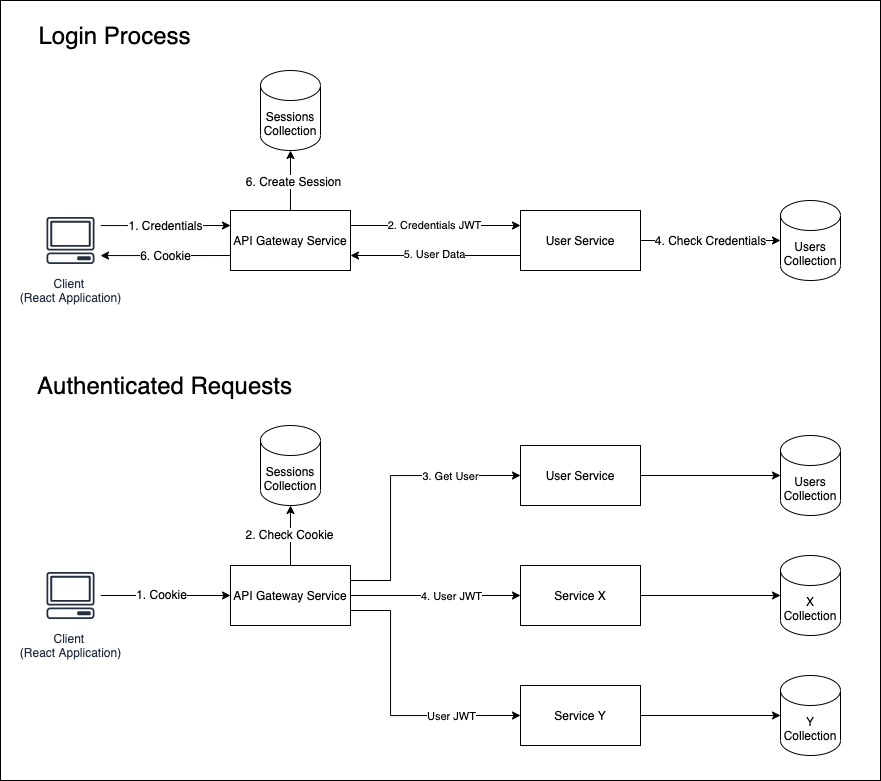

The diagram above was exported from draw.io. Its source (the exported page's mxGraphModel, read from the mxfile embedded in the PNG):
<mxGraphModel dx="1113" dy="1748" grid="1" gridSize="10" guides="1" tooltips="1" connect="1" arrows="1" fold="1" page="1" pageScale="1" pageWidth="850" pageHeight="1100" math="0" shadow="0">
  <root>
    <mxCell id="0" />
    <mxCell id="1" parent="0" />
    <mxCell id="DOQHR6Zy3uNsT6ktINcd-116" value="" style="rounded=0;whiteSpace=wrap;html=1;fontSize=12;" vertex="1" parent="1">
      <mxGeometry y="-250" width="880" height="780" as="geometry" />
    </mxCell>
    <mxCell id="DOQHR6Zy3uNsT6ktINcd-18" style="edgeStyle=orthogonalEdgeStyle;rounded=0;orthogonalLoop=1;jettySize=auto;html=1;entryX=0;entryY=0.5;entryDx=0;entryDy=0;" edge="1" parent="1" source="DOQHR6Zy3uNsT6ktINcd-1" target="DOQHR6Zy3uNsT6ktINcd-2">
      <mxGeometry relative="1" as="geometry" />
    </mxCell>
    <mxCell id="DOQHR6Zy3uNsT6ktINcd-111" value="1. Cookie" style="edgeLabel;html=1;align=center;verticalAlign=middle;resizable=0;points=[];fontSize=12;" vertex="1" connectable="0" parent="DOQHR6Zy3uNsT6ktINcd-18">
      <mxGeometry x="-0.148" y="2" relative="1" as="geometry">
        <mxPoint x="5" as="offset" />
      </mxGeometry>
    </mxCell>
    <mxCell id="DOQHR6Zy3uNsT6ktINcd-1" value="Client &lt;br&gt;(React Application)" style="outlineConnect=0;fontColor=#232F3E;gradientColor=none;strokeColor=#232F3E;fillColor=#ffffff;dashed=0;verticalLabelPosition=bottom;verticalAlign=top;align=center;html=1;fontSize=12;fontStyle=0;aspect=fixed;shape=mxgraph.aws4.resourceIcon;resIcon=mxgraph.aws4.client;" vertex="1" parent="1">
      <mxGeometry x="40" y="315" width="60" height="60" as="geometry" />
    </mxCell>
    <mxCell id="DOQHR6Zy3uNsT6ktINcd-8" style="edgeStyle=orthogonalEdgeStyle;rounded=0;orthogonalLoop=1;jettySize=auto;html=1;exitX=1;exitY=0.25;exitDx=0;exitDy=0;entryX=0;entryY=0.5;entryDx=0;entryDy=0;" edge="1" parent="1" source="DOQHR6Zy3uNsT6ktINcd-2" target="DOQHR6Zy3uNsT6ktINcd-6">
      <mxGeometry relative="1" as="geometry">
        <Array as="points">
          <mxPoint x="390" y="330" />
          <mxPoint x="390" y="225" />
        </Array>
      </mxGeometry>
    </mxCell>
    <mxCell id="DOQHR6Zy3uNsT6ktINcd-94" value="3. Get User" style="edgeLabel;html=1;align=center;verticalAlign=middle;resizable=0;points=[];" vertex="1" connectable="0" parent="DOQHR6Zy3uNsT6ktINcd-8">
      <mxGeometry x="0.4473" relative="1" as="geometry">
        <mxPoint x="6" as="offset" />
      </mxGeometry>
    </mxCell>
    <mxCell id="DOQHR6Zy3uNsT6ktINcd-30" style="edgeStyle=orthogonalEdgeStyle;rounded=0;orthogonalLoop=1;jettySize=auto;html=1;exitX=1;exitY=0.75;exitDx=0;exitDy=0;entryX=0;entryY=0.5;entryDx=0;entryDy=0;" edge="1" parent="1" source="DOQHR6Zy3uNsT6ktINcd-2" target="DOQHR6Zy3uNsT6ktINcd-28">
      <mxGeometry relative="1" as="geometry">
        <Array as="points">
          <mxPoint x="390" y="360" />
          <mxPoint x="390" y="465" />
        </Array>
      </mxGeometry>
    </mxCell>
    <mxCell id="DOQHR6Zy3uNsT6ktINcd-92" value="&lt;span style=&quot;color: rgba(0 , 0 , 0 , 0) ; font-family: monospace ; font-size: 0px ; background-color: rgb(248 , 249 , 250)&quot;&gt;%3CmxGraphModel%3E%3Croot%3E%3CmxCell%20id%3D%220%22%2F%3E%3CmxCell%20id%3D%221%22%20parent%3D%220%22%2F%3E%3CmxCell%20id%3D%222%22%20value%3D%22User%20JWT%22%20style%3D%22edgeLabel%3Bhtml%3D1%3Balign%3Dcenter%3BverticalAlign%3Dmiddle%3Bresizable%3D0%3Bpoints%3D%5B%5D%3B%22%20vertex%3D%221%22%20connectable%3D%220%22%20parent%3D%221%22%3E%3CmxGeometry%20x%3D%22447%22%20y%3D%22239%22%20as%3D%22geometry%22%2F%3E%3C%2FmxCell%3E%3C%2Froot%3E%3C%2FmxGraphModel%3EUser&lt;/span&gt;" style="edgeLabel;html=1;align=center;verticalAlign=middle;resizable=0;points=[];" vertex="1" connectable="0" parent="DOQHR6Zy3uNsT6ktINcd-30">
      <mxGeometry x="0.3818" y="4" relative="1" as="geometry">
        <mxPoint as="offset" />
      </mxGeometry>
    </mxCell>
    <mxCell id="DOQHR6Zy3uNsT6ktINcd-93" value="User JWT" style="edgeLabel;html=1;align=center;verticalAlign=middle;resizable=0;points=[];" vertex="1" connectable="0" parent="DOQHR6Zy3uNsT6ktINcd-30">
      <mxGeometry x="0.36" relative="1" as="geometry">
        <mxPoint x="18" as="offset" />
      </mxGeometry>
    </mxCell>
    <mxCell id="DOQHR6Zy3uNsT6ktINcd-35" style="edgeStyle=orthogonalEdgeStyle;rounded=0;orthogonalLoop=1;jettySize=auto;html=1;exitX=1;exitY=0.5;exitDx=0;exitDy=0;" edge="1" parent="1" source="DOQHR6Zy3uNsT6ktINcd-2" target="DOQHR6Zy3uNsT6ktINcd-7">
      <mxGeometry relative="1" as="geometry" />
    </mxCell>
    <mxCell id="DOQHR6Zy3uNsT6ktINcd-91" value="4. User JWT" style="edgeLabel;html=1;align=center;verticalAlign=middle;resizable=0;points=[];" vertex="1" connectable="0" parent="DOQHR6Zy3uNsT6ktINcd-35">
      <mxGeometry x="0.0235" y="1" relative="1" as="geometry">
        <mxPoint x="13" y="1" as="offset" />
      </mxGeometry>
    </mxCell>
    <mxCell id="DOQHR6Zy3uNsT6ktINcd-113" style="edgeStyle=orthogonalEdgeStyle;rounded=0;orthogonalLoop=1;jettySize=auto;html=1;exitX=0.5;exitY=0;exitDx=0;exitDy=0;fontSize=12;" edge="1" parent="1" source="DOQHR6Zy3uNsT6ktINcd-2" target="DOQHR6Zy3uNsT6ktINcd-19">
      <mxGeometry relative="1" as="geometry" />
    </mxCell>
    <mxCell id="DOQHR6Zy3uNsT6ktINcd-114" value="2. Check Cookie" style="edgeLabel;html=1;align=center;verticalAlign=middle;resizable=0;points=[];fontSize=12;" vertex="1" connectable="0" parent="DOQHR6Zy3uNsT6ktINcd-113">
      <mxGeometry x="0.0804" y="2" relative="1" as="geometry">
        <mxPoint y="1" as="offset" />
      </mxGeometry>
    </mxCell>
    <mxCell id="DOQHR6Zy3uNsT6ktINcd-2" value="API Gateway Service" style="rounded=0;whiteSpace=wrap;html=1;" vertex="1" parent="1">
      <mxGeometry x="230" y="315" width="120" height="60" as="geometry" />
    </mxCell>
    <mxCell id="DOQHR6Zy3uNsT6ktINcd-22" style="edgeStyle=orthogonalEdgeStyle;rounded=0;orthogonalLoop=1;jettySize=auto;html=1;exitX=1;exitY=0.5;exitDx=0;exitDy=0;entryX=0;entryY=0.5;entryDx=0;entryDy=0;entryPerimeter=0;" edge="1" parent="1" source="DOQHR6Zy3uNsT6ktINcd-6" target="DOQHR6Zy3uNsT6ktINcd-21">
      <mxGeometry relative="1" as="geometry" />
    </mxCell>
    <mxCell id="DOQHR6Zy3uNsT6ktINcd-6" value="User Service" style="rounded=0;whiteSpace=wrap;html=1;" vertex="1" parent="1">
      <mxGeometry x="520" y="195" width="120" height="60" as="geometry" />
    </mxCell>
    <mxCell id="DOQHR6Zy3uNsT6ktINcd-25" value="" style="edgeStyle=orthogonalEdgeStyle;rounded=0;orthogonalLoop=1;jettySize=auto;html=1;" edge="1" parent="1" source="DOQHR6Zy3uNsT6ktINcd-7" target="DOQHR6Zy3uNsT6ktINcd-23">
      <mxGeometry relative="1" as="geometry" />
    </mxCell>
    <mxCell id="DOQHR6Zy3uNsT6ktINcd-7" value="Service X" style="rounded=0;whiteSpace=wrap;html=1;" vertex="1" parent="1">
      <mxGeometry x="520" y="315" width="120" height="60" as="geometry" />
    </mxCell>
    <mxCell id="DOQHR6Zy3uNsT6ktINcd-19" value="Sessions&lt;br&gt;Collection" style="shape=cylinder3;whiteSpace=wrap;html=1;boundedLbl=1;backgroundOutline=1;size=15;" vertex="1" parent="1">
      <mxGeometry x="260" y="175" width="60" height="80" as="geometry" />
    </mxCell>
    <mxCell id="DOQHR6Zy3uNsT6ktINcd-21" value="Users&lt;br&gt;Collection" style="shape=cylinder3;whiteSpace=wrap;html=1;boundedLbl=1;backgroundOutline=1;size=15;" vertex="1" parent="1">
      <mxGeometry x="780" y="185" width="60" height="80" as="geometry" />
    </mxCell>
    <mxCell id="DOQHR6Zy3uNsT6ktINcd-23" value="X&lt;br&gt;Collection" style="shape=cylinder3;whiteSpace=wrap;html=1;boundedLbl=1;backgroundOutline=1;size=15;" vertex="1" parent="1">
      <mxGeometry x="780" y="305" width="60" height="80" as="geometry" />
    </mxCell>
    <mxCell id="DOQHR6Zy3uNsT6ktINcd-27" value="" style="edgeStyle=orthogonalEdgeStyle;rounded=0;orthogonalLoop=1;jettySize=auto;html=1;" edge="1" parent="1" source="DOQHR6Zy3uNsT6ktINcd-28" target="DOQHR6Zy3uNsT6ktINcd-29">
      <mxGeometry relative="1" as="geometry" />
    </mxCell>
    <mxCell id="DOQHR6Zy3uNsT6ktINcd-28" value="Service Y" style="rounded=0;whiteSpace=wrap;html=1;" vertex="1" parent="1">
      <mxGeometry x="520" y="435" width="120" height="60" as="geometry" />
    </mxCell>
    <mxCell id="DOQHR6Zy3uNsT6ktINcd-29" value="Y&lt;br&gt;Collection" style="shape=cylinder3;whiteSpace=wrap;html=1;boundedLbl=1;backgroundOutline=1;size=15;" vertex="1" parent="1">
      <mxGeometry x="780" y="425" width="60" height="80" as="geometry" />
    </mxCell>
    <mxCell id="DOQHR6Zy3uNsT6ktINcd-99" style="edgeStyle=orthogonalEdgeStyle;rounded=0;orthogonalLoop=1;jettySize=auto;html=1;entryX=0;entryY=0.25;entryDx=0;entryDy=0;fontSize=24;" edge="1" parent="1" source="DOQHR6Zy3uNsT6ktINcd-41" target="DOQHR6Zy3uNsT6ktINcd-46">
      <mxGeometry relative="1" as="geometry">
        <Array as="points">
          <mxPoint x="120" y="-25" />
          <mxPoint x="120" y="-25" />
        </Array>
      </mxGeometry>
    </mxCell>
    <mxCell id="DOQHR6Zy3uNsT6ktINcd-104" value="&lt;font style=&quot;font-size: 12px&quot;&gt;1. Credentials&lt;/font&gt;" style="edgeLabel;html=1;align=center;verticalAlign=middle;resizable=0;points=[];fontSize=24;" vertex="1" connectable="0" parent="DOQHR6Zy3uNsT6ktINcd-99">
      <mxGeometry x="-0.2136" relative="1" as="geometry">
        <mxPoint x="14" y="-5" as="offset" />
      </mxGeometry>
    </mxCell>
    <mxCell id="DOQHR6Zy3uNsT6ktINcd-41" value="Client &lt;br&gt;(React Application)" style="outlineConnect=0;fontColor=#232F3E;gradientColor=none;strokeColor=#232F3E;fillColor=#ffffff;dashed=0;verticalLabelPosition=bottom;verticalAlign=top;align=center;html=1;fontSize=12;fontStyle=0;aspect=fixed;shape=mxgraph.aws4.resourceIcon;resIcon=mxgraph.aws4.client;" vertex="1" parent="1">
      <mxGeometry x="40" y="-40" width="60" height="60" as="geometry" />
    </mxCell>
    <mxCell id="DOQHR6Zy3uNsT6ktINcd-62" style="edgeStyle=orthogonalEdgeStyle;rounded=0;orthogonalLoop=1;jettySize=auto;html=1;exitX=1;exitY=0.25;exitDx=0;exitDy=0;entryX=0;entryY=0.25;entryDx=0;entryDy=0;" edge="1" parent="1" source="DOQHR6Zy3uNsT6ktINcd-46" target="DOQHR6Zy3uNsT6ktINcd-51">
      <mxGeometry relative="1" as="geometry" />
    </mxCell>
    <mxCell id="DOQHR6Zy3uNsT6ktINcd-88" value="2. Credentials JWT" style="edgeLabel;html=1;align=center;verticalAlign=middle;resizable=0;points=[];" vertex="1" connectable="0" parent="DOQHR6Zy3uNsT6ktINcd-62">
      <mxGeometry x="-0.0235" y="4" relative="1" as="geometry">
        <mxPoint y="3" as="offset" />
      </mxGeometry>
    </mxCell>
    <mxCell id="DOQHR6Zy3uNsT6ktINcd-100" style="edgeStyle=orthogonalEdgeStyle;rounded=0;orthogonalLoop=1;jettySize=auto;html=1;exitX=0;exitY=0.75;exitDx=0;exitDy=0;fontSize=24;" edge="1" parent="1" source="DOQHR6Zy3uNsT6ktINcd-46" target="DOQHR6Zy3uNsT6ktINcd-41">
      <mxGeometry relative="1" as="geometry">
        <Array as="points">
          <mxPoint x="150" y="5" />
          <mxPoint x="150" y="5" />
        </Array>
      </mxGeometry>
    </mxCell>
    <mxCell id="DOQHR6Zy3uNsT6ktINcd-112" value="6. Cookie" style="edgeLabel;html=1;align=center;verticalAlign=middle;resizable=0;points=[];fontSize=12;" vertex="1" connectable="0" parent="DOQHR6Zy3uNsT6ktINcd-100">
      <mxGeometry x="0.0778" y="-1" relative="1" as="geometry">
        <mxPoint x="5" as="offset" />
      </mxGeometry>
    </mxCell>
    <mxCell id="DOQHR6Zy3uNsT6ktINcd-108" style="edgeStyle=orthogonalEdgeStyle;rounded=0;orthogonalLoop=1;jettySize=auto;html=1;exitX=0.5;exitY=0;exitDx=0;exitDy=0;entryX=0.5;entryY=1;entryDx=0;entryDy=0;entryPerimeter=0;fontSize=12;" edge="1" parent="1" source="DOQHR6Zy3uNsT6ktINcd-46" target="DOQHR6Zy3uNsT6ktINcd-106">
      <mxGeometry relative="1" as="geometry" />
    </mxCell>
    <mxCell id="DOQHR6Zy3uNsT6ktINcd-109" value="6. Create Session" style="edgeLabel;html=1;align=center;verticalAlign=middle;resizable=0;points=[];fontSize=12;" vertex="1" connectable="0" parent="DOQHR6Zy3uNsT6ktINcd-108">
      <mxGeometry x="-0.0275" y="-2" relative="1" as="geometry">
        <mxPoint as="offset" />
      </mxGeometry>
    </mxCell>
    <mxCell id="DOQHR6Zy3uNsT6ktINcd-46" value="API Gateway Service" style="rounded=0;whiteSpace=wrap;html=1;" vertex="1" parent="1">
      <mxGeometry x="230" y="-40" width="120" height="60" as="geometry" />
    </mxCell>
    <mxCell id="DOQHR6Zy3uNsT6ktINcd-50" value="" style="edgeStyle=orthogonalEdgeStyle;rounded=0;orthogonalLoop=1;jettySize=auto;html=1;" edge="1" parent="1" source="DOQHR6Zy3uNsT6ktINcd-51" target="DOQHR6Zy3uNsT6ktINcd-57">
      <mxGeometry relative="1" as="geometry" />
    </mxCell>
    <mxCell id="DOQHR6Zy3uNsT6ktINcd-110" value="4. Check Credentials" style="edgeLabel;html=1;align=center;verticalAlign=middle;resizable=0;points=[];fontSize=12;" vertex="1" connectable="0" parent="DOQHR6Zy3uNsT6ktINcd-50">
      <mxGeometry x="0.1229" y="-3" relative="1" as="geometry">
        <mxPoint x="-9" y="-4" as="offset" />
      </mxGeometry>
    </mxCell>
    <mxCell id="DOQHR6Zy3uNsT6ktINcd-86" style="edgeStyle=orthogonalEdgeStyle;rounded=0;orthogonalLoop=1;jettySize=auto;html=1;exitX=0;exitY=0.75;exitDx=0;exitDy=0;entryX=1;entryY=0.75;entryDx=0;entryDy=0;" edge="1" parent="1" source="DOQHR6Zy3uNsT6ktINcd-51" target="DOQHR6Zy3uNsT6ktINcd-46">
      <mxGeometry relative="1" as="geometry" />
    </mxCell>
    <mxCell id="DOQHR6Zy3uNsT6ktINcd-87" value="5. User Data" style="edgeLabel;html=1;align=center;verticalAlign=middle;resizable=0;points=[];" vertex="1" connectable="0" parent="DOQHR6Zy3uNsT6ktINcd-86">
      <mxGeometry x="0.1647" y="-2" relative="1" as="geometry">
        <mxPoint x="12" as="offset" />
      </mxGeometry>
    </mxCell>
    <mxCell id="DOQHR6Zy3uNsT6ktINcd-51" value="User Service" style="rounded=0;whiteSpace=wrap;html=1;" vertex="1" parent="1">
      <mxGeometry x="520" y="-40" width="120" height="60" as="geometry" />
    </mxCell>
    <mxCell id="DOQHR6Zy3uNsT6ktINcd-57" value="Users&lt;br&gt;Collection" style="shape=cylinder3;whiteSpace=wrap;html=1;boundedLbl=1;backgroundOutline=1;size=15;" vertex="1" parent="1">
      <mxGeometry x="780" y="-50" width="60" height="80" as="geometry" />
    </mxCell>
    <mxCell id="DOQHR6Zy3uNsT6ktINcd-58" value="" style="edgeStyle=orthogonalEdgeStyle;rounded=0;orthogonalLoop=1;jettySize=auto;html=1;" edge="1" parent="1" target="DOQHR6Zy3uNsT6ktINcd-60">
      <mxGeometry relative="1" as="geometry">
        <mxPoint x="650" as="sourcePoint" />
      </mxGeometry>
    </mxCell>
    <mxCell id="DOQHR6Zy3uNsT6ktINcd-97" value="Authenticated Requests" style="text;html=1;align=center;verticalAlign=middle;resizable=0;points=[];autosize=1;strokeColor=none;fontSize=24;" vertex="1" parent="1">
      <mxGeometry x="29" y="120" width="270" height="30" as="geometry" />
    </mxCell>
    <mxCell id="DOQHR6Zy3uNsT6ktINcd-98" value="Login Process" style="text;html=1;align=center;verticalAlign=middle;resizable=0;points=[];autosize=1;strokeColor=none;fontSize=24;" vertex="1" parent="1">
      <mxGeometry x="29" y="-230" width="170" height="30" as="geometry" />
    </mxCell>
    <mxCell id="DOQHR6Zy3uNsT6ktINcd-106" value="Sessions&lt;br&gt;Collection" style="shape=cylinder3;whiteSpace=wrap;html=1;boundedLbl=1;backgroundOutline=1;size=15;" vertex="1" parent="1">
      <mxGeometry x="260" y="-180" width="60" height="80" as="geometry" />
    </mxCell>
  </root>
</mxGraphModel>